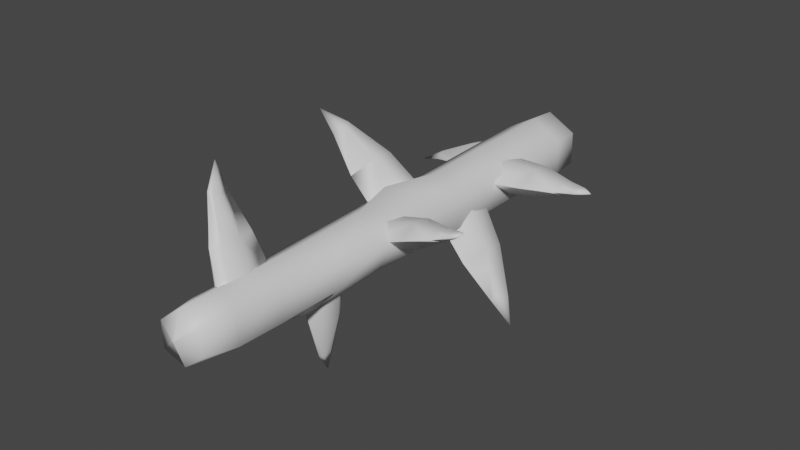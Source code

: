 # Source: fe_branch_03_06.blend  (saved by Blender 3.0.42; exported with 4.5.12 LTS)
import bpy
from mathutils import Matrix  # noqa: F401  (used for matrix-valued properties, if any)

bpy.ops.wm.read_factory_settings(use_empty=True)
scene = bpy.context.scene
scene.name = 'Scene'

# ---- collections
col_collection = bpy.data.collections.new('Collection'); scene.collection.children.link(col_collection)

# ---- materials (node trees are filled in below, after node groups)
mat_material_001 = bpy.data.materials.new('Material.001')
mat_material_001.use_transparent_shadow = False

# ---- material node trees
mat_material_001.use_nodes = True; mat_material_001.node_tree.nodes.clear()
_N = mat_material_001.node_tree.nodes; _L = mat_material_001.node_tree.links
n0 = _N.new('ShaderNodeBsdfPrincipled'); n0.name = 'Principled BSDF'; n0.location = (10, 300)
n0.distribution = 'GGX'
n0.subsurface_method = 'RANDOM_WALK_SKIN'
n0.inputs[3].default_value = 1.45
n0.inputs[27].default_value = (0.0, 0.0, 0.0, 1.0)
n0.inputs[28].default_value = 1.0
n1 = _N.new('ShaderNodeOutputMaterial'); n1.name = 'Material Output'; n1.location = (300, 300)
_L.new(n0.outputs[0], n1.inputs[0])
n1.is_active_output = True

# ---- world
world_world = bpy.data.worlds.new('World'); scene.world = world_world
world_world.use_nodes = True; world_world.node_tree.nodes.clear()
_N = world_world.node_tree.nodes; _L = world_world.node_tree.links
n0 = _N.new('ShaderNodeOutputWorld'); n0.name = 'World Output'; n0.location = (300, 300)
n1 = _N.new('ShaderNodeBackground'); n1.name = 'Background'; n1.location = (10, 300)
n1.inputs[0].default_value = (0.05088, 0.05088, 0.05088, 1.0)
_L.new(n1.outputs[0], n0.inputs[0])
n0.is_active_output = True
world_world.color = (0.05088, 0.05088, 0.05088)
world_world.use_sun_shadow = False
world_world.sun_shadow_jitter_overblur = 0.0

# ---- meshes
me_0x0770df8f_gmdl_003 = bpy.data.meshes.new('0x0770DF8F.gmdl.003')
me_0x0770df8f_gmdl_003.from_pydata([(0.1568, 0.006337, -0.1014), (0.004418, 0.0045, -0.1906), (0.004319, 0.04134, -0.1226), (0.09922, 0.04134, -0.06637), (0.154, 0.006308, 0.07288), (0.09793, 0.04134, 0.04396), (0.001775, 0.005936, 0.1575), (0.001746, 0.04134, 0.098), (-0.1497, 0.002513, 0.06715), (-0.09315, 0.04134, 0.04173), (-0.1499, 0.001607, -0.1083), (-0.0922, 0.04144, -0.06885), (0.004418, 0.0045, -0.1906), (0.004319, 0.04134, -0.1226), (0.1671, -0.1541, -0.1058), (0.00813, -0.1579, -0.2026), (0.1658, -0.1549, 0.07798), (0.004082, -0.1539, 0.1686), (-0.1632, -0.1651, 0.07454), (-0.2065, -0.1394, -0.1152), (0.00813, -0.1579, -0.2026), (0.007526, -0.6853, -0.1922), (0.01126, -0.3663, -0.1976), (0.1627, -0.3885, -0.09783), (0.1652, -0.6882, -0.09729), (0.1776, -0.6841, 0.07542), (0.1726, -0.3929, 0.07648), (0.008203, -0.3771, 0.1636), (0.003297, -0.6851, 0.1583), (-0.1563, -0.3614, 0.07499), (-0.1478, -0.6823, 0.07101), (-0.1635, -0.3592, -0.1146), (-0.1445, -0.6787, -0.1033), (0.01126, -0.3663, -0.1976), (0.007526, -0.6853, -0.1922), (0.008129, -1.595, -0.17), (0.01069, -1.295, -0.1763), (0.157, -1.31, -0.08994), (0.1446, -1.587, -0.08578), (0.221, -1.634, 0.09063), (0.164, -1.314, 0.06948), (-0.03051, -1.349, 0.1848), (0.004346, -1.583, 0.1477), (-0.1412, -1.287, 0.07688), (-0.1307, -1.585, 0.07334), (-0.1303, -1.291, -0.0948), (-0.1237, -1.592, -0.09079), (0.01069, -1.295, -0.1763), (0.008129, -1.595, -0.17), (0.1311, -2.622, -0.03888), (0.02579, -2.63, -0.1243), (0.01682, -2.444, -0.149), (0.1436, -2.443, -0.07194), (0.1214, -2.618, 0.09306), (0.1298, -2.435, 0.08011), (0.01137, -2.624, 0.1364), (0.02157, -2.434, 0.1455), (-0.09416, -2.633, 0.05096), (-0.1076, -2.439, 0.06823), (-0.0882, -2.636, -0.08006), (-0.1135, -2.444, -0.07615), (0.02579, -2.63, -0.1243), (0.01682, -2.444, -0.149), (0.001631, 0.05638, -0.00697), (0.01073, -2.665, 0.005422), (0.01073, -2.665, 0.005422), (0.01073, -2.665, 0.005422), (0.01073, -2.665, 0.005422), (0.01073, -2.665, 0.005422), (0.01464, -2.205, -0.1543), (0.1435, -2.205, -0.07698), (0.1339, -2.205, 0.07359), (0.01829, -2.205, 0.1429), (-0.1139, -2.205, 0.06319), (-0.1157, -2.205, -0.08109), (0.01464, -2.205, -0.1543), (0.1655, -0.9895, -0.09822), (0.1576, -0.9856, 0.07071), (0.005976, -1.008, 0.1481), (-0.137, -1.019, 0.0704), (-0.1355, -1.002, -0.09745), (0.01034, -0.9929, -0.1886), (0.01034, -0.9929, -0.1886), (0.01302, -1.904, -0.2212), (0.1449, -1.86, -0.07293), (0.1445, -1.86, 0.07086), (0.01531, -1.866, 0.1444), (-0.1213, -1.871, 0.07031), (-0.1147, -1.866, -0.08363), (0.01302, -1.904, -0.2212), (-0.1232, -0.1154, -0.03806), (-0.1001, -0.1571, -0.09744), (-0.291, -0.1857, -0.1354), (-0.3045, -0.1488, -0.08701), (-0.3212, -0.1853, -0.03897), (-0.1379, -0.164, 0.02521), (-0.3045, -0.1488, -0.08701), (-0.08959, -0.2802, -0.1172), (-0.1113, -0.4251, -0.05773), (-0.292, -0.4073, -0.09763), (-0.2781, -0.2913, -0.1506), (-0.1395, -0.2815, 0.04458), (-0.3183, -0.291, -0.02135), (-0.292, -0.4073, -0.09763), (-0.5062, -0.2591, -0.1562), (-0.5164, -0.2423, -0.1418), (-0.5207, -0.2591, -0.1259), (-0.487, -0.3546, -0.1379), (-0.4787, -0.3009, -0.1543), (-0.499, -0.3009, -0.1115), (-0.6164, -0.3301, -0.1804), (0.145, -0.4362, 0.02223), (0.1347, -0.4831, 0.08688), (0.3256, -0.5111, 0.1005), (0.3318, -0.4725, 0.04841), (0.3415, -0.5107, -0.003677), (0.152, -0.4828, -0.03874), (0.3318, -0.4725, 0.04841), (0.1275, -0.6059, 0.1097), (0.134, -0.759, 0.04338), (0.3207, -0.7425, 0.06099), (0.3148, -0.6213, 0.1178), (0.1501, -0.6092, -0.06488), (0.3358, -0.6211, -0.02169), (0.3207, -0.7425, 0.06099), (0.501, -0.5662, 0.09015), (0.5094, -0.5442, 0.06877), (0.513, -0.5662, 0.04666), (0.4776, -0.6939, 0.06969), (0.4776, -0.6255, 0.09496), (0.4938, -0.6252, 0.03493), (0.5997, -0.6092, 0.102), (0.6075, -0.5962, 0.09089), (0.6674, -0.6619, 0.1079), (0.6079, -0.6094, 0.07867), (0.5777, -0.6811, 0.08888), (0.5659, -0.6374, 0.09993), (0.5779, -0.6375, 0.06581), (0.4776, -0.6939, 0.06969), (0.08283, -0.7502, -0.07359), (0.1364, -0.792, -0.0279), (0.2698, -0.8199, -0.2316), (0.2247, -0.7778, -0.2668), (0.1815, -0.8195, -0.3052), (0.02067, -0.7905, -0.1168), (0.2247, -0.7778, -0.2668), (0.1527, -0.9266, -0.01245), (0.09952, -1.093, -0.0578), (0.2304, -1.072, -0.2492), (0.2801, -0.9402, -0.2116), (0.00431, -0.9251, -0.1272), (0.1615, -0.9399, -0.3099), (0.2304, -1.072, -0.2492), (0.3888, -0.9035, -0.4468), (0.3782, -0.8844, -0.4637), (0.3633, -0.9036, -0.4752), (0.3608, -1.012, -0.4348), (0.3745, -0.9512, -0.419), (0.3384, -0.9511, -0.4589), (0.464, -0.9845, -0.5511), (0.09197, -1.351, 0.02918), (0.06072, -1.377, 0.0756), (0.2772, -1.403, 0.1403), (0.2925, -1.37, 0.09738), (0.3107, -1.403, 0.05496), (0.09985, -1.373, -0.02601), (0.2925, -1.37, 0.09738), (0.04604, -1.491, 0.08857), (0.077, -1.625, 0.04131), (0.2806, -1.605, 0.1061), (0.2647, -1.499, 0.1532), (0.09991, -1.491, -0.04473), (0.3093, -1.499, 0.03875), (0.2806, -1.605, 0.1061), (0.4293, -1.451, 0.1615), (0.4406, -1.432, 0.1449), (0.4479, -1.451, 0.1268), (0.4132, -1.562, 0.1403), (0.4084, -1.503, 0.1616), (0.4338, -1.503, 0.1136), (0.5115, -1.489, 0.1884), (0.5204, -1.478, 0.1804), (0.5684, -1.535, 0.2049), (0.523, -1.489, 0.1701), (0.4952, -1.551, 0.1736), (0.483, -1.513, 0.1809), (0.4998, -1.513, 0.1541), (0.4132, -1.562, 0.1403), (-0.06411, -1.035, 0.02758), (-0.09334, -1.083, -0.03261), (-0.2762, -1.109, 0.1446), (-0.2401, -1.065, 0.1838), (-0.204, -1.103, 0.2294), (-0.01391, -1.08, 0.07803), (-0.2401, -1.065, 0.1838), (-0.09338, -1.218, -0.04215), (-0.05255, -1.372, 0.0214), (-0.2369, -1.352, 0.181), (-0.2769, -1.227, 0.1276), (0.00578, -1.208, 0.106), (-0.1869, -1.22, 0.2468), (-0.05255, -1.372, 0.0214), (-0.4292, -1.178, 0.3277), (-0.4211, -1.159, 0.3451), (-0.4097, -1.177, 0.3596), (-0.4053, -1.285, 0.3257), (-0.412, -1.226, 0.305), (-0.3854, -1.225, 0.3505), (-0.2369, -1.352, 0.181), (-0.5286, -1.248, 0.421), (0.01183, -1.932, -0.07158), (-0.05254, -1.898, -0.0612), (-0.04393, -1.885, -0.2694), (0.004971, -1.918, -0.2647), (0.05073, -1.882, -0.2763), (0.07054, -1.892, -0.06926), (0.004971, -1.918, -0.2647), (-0.07425, -1.788, -0.07252), (-0.02353, -1.648, -0.1144), (-0.01985, -1.677, -0.3028), (-0.06566, -1.787, -0.2803), (0.07897, -1.781, -0.0825), (0.06114, -1.783, -0.2893), (-0.01985, -1.677, -0.3028), (-0.01985, -1.834, -0.4826), (-0.003704, -1.85, -0.4857), (0.01102, -1.833, -0.4893), (-0.01186, -1.743, -0.4787), (-0.02612, -1.793, -0.4649), (0.01741, -1.792, -0.4743), (-0.02147, -1.777, -0.6007), (-0.02014, -2.403, 0.1241), (0.02941, -2.37, 0.1207), (-0.0381, -2.342, 0.2754), (-0.07164, -2.379, 0.2617), (-0.112, -2.349, 0.2519), (-0.06194, -2.377, 0.08962), (-0.07164, -2.379, 0.2617), (0.03305, -2.251, 0.1241), (-0.02115, -2.116, 0.1175), (-0.07795, -2.14, 0.2605), (-0.03014, -2.244, 0.2739), (-0.08068, -2.26, 0.08551), (-0.1291, -2.252, 0.2422), (-0.07795, -2.14, 0.2605), (-0.1395, -2.28, 0.4675), (-0.1521, -2.297, 0.4685), (-0.1653, -2.282, 0.4643), (-0.148, -2.193, 0.4436), (-0.1298, -2.241, 0.4442), (-0.1662, -2.244, 0.4396), (-0.1856, -2.217, 0.5732)], [], [(1, 2, 0), (0, 2, 3), (4, 0, 5), (0, 3, 5), (6, 4, 7), (4, 5, 7), (6, 7, 8), (8, 7, 9), (8, 9, 10), (10, 9, 11), (12, 10, 13), (10, 11, 13), (14, 15, 0), (15, 1, 0), (16, 14, 4), (14, 0, 4), (16, 4, 17), (17, 4, 6), (8, 18, 6), (18, 17, 6), (18, 8, 19), (19, 8, 10), (10, 12, 19), (20, 19, 12), (21, 22, 24), (22, 23, 24), (28, 25, 27), (25, 26, 27), (30, 28, 29), (28, 27, 29), (31, 32, 29), (30, 29, 32), (33, 34, 31), (32, 31, 34), (36, 37, 35), (35, 37, 38), (41, 42, 40), (39, 40, 42), (44, 42, 43), (42, 41, 43), (43, 45, 44), (44, 45, 46), (45, 47, 46), (46, 47, 48), (51, 52, 50), (49, 50, 52), (52, 54, 49), (53, 49, 54), (55, 53, 56), (53, 54, 56), (57, 55, 58), (55, 56, 58), (58, 60, 57), (59, 57, 60), (60, 62, 59), (61, 59, 62), (2, 63, 3), (3, 63, 5), (5, 63, 7), (7, 63, 9), (9, 63, 11), (11, 63, 13), (64, 50, 49), (64, 49, 53), (65, 53, 55), (66, 55, 57), (67, 57, 59), (68, 59, 61), (69, 70, 51), (52, 51, 70), (70, 71, 52), (54, 52, 71), (58, 56, 73), (56, 72, 73), (60, 58, 74), (58, 73, 74), (62, 60, 75), (60, 74, 75), (23, 22, 14), (22, 15, 14), (16, 26, 14), (23, 14, 26), (26, 16, 27), (16, 17, 27), (27, 17, 29), (17, 18, 29), (20, 33, 19), (31, 19, 33), (24, 25, 76), (76, 25, 77), (78, 77, 28), (77, 25, 28), (79, 78, 30), (78, 28, 30), (79, 30, 80), (30, 32, 80), (80, 32, 81), (32, 34, 81), (76, 37, 82), (36, 82, 37), (77, 40, 76), (37, 76, 40), (40, 77, 41), (77, 78, 41), (45, 43, 80), (43, 79, 80), (47, 45, 81), (45, 80, 81), (84, 83, 38), (83, 35, 38), (85, 84, 39), (84, 38, 39), (39, 42, 85), (85, 42, 86), (44, 87, 42), (86, 42, 87), (44, 46, 87), (87, 46, 88), (83, 84, 69), (69, 84, 70), (71, 70, 85), (70, 84, 85), (85, 86, 71), (71, 86, 72), (72, 86, 73), (86, 87, 73), (88, 74, 87), (73, 87, 74), (89, 75, 88), (74, 88, 75), (29, 18, 31), (18, 19, 31), (24, 23, 25), (23, 26, 25), (41, 78, 43), (78, 79, 43), (88, 46, 89), (46, 48, 89), (38, 37, 39), (37, 40, 39), (21, 24, 82), (82, 24, 76), (71, 72, 54), (56, 54, 72), (90, 91, 93), (91, 92, 93), (90, 96, 95), (94, 95, 96), (97, 98, 100), (98, 99, 100), (91, 97, 92), (92, 97, 100), (95, 94, 101), (101, 94, 102), (98, 101, 103), (103, 101, 102), (93, 92, 105), (92, 104, 105), (94, 96, 106), (105, 106, 96), (99, 107, 100), (107, 108, 100), (92, 100, 104), (108, 104, 100), (94, 106, 102), (106, 109, 102), (102, 109, 103), (109, 107, 103), (104, 110, 105), (110, 106, 105), (107, 110, 108), (110, 104, 108), (106, 110, 109), (110, 107, 109), (111, 112, 114), (112, 113, 114), (111, 117, 116), (115, 116, 117), (118, 119, 121), (119, 120, 121), (112, 118, 113), (113, 118, 121), (116, 115, 122), (122, 115, 123), (119, 122, 124), (124, 122, 123), (114, 113, 126), (113, 125, 126), (114, 126, 115), (126, 127, 115), (120, 128, 121), (128, 129, 121), (113, 121, 125), (129, 125, 121), (115, 127, 123), (127, 130, 123), (123, 130, 124), (130, 128, 124), (126, 125, 132), (125, 131, 132), (131, 133, 132), (133, 134, 132), (127, 126, 134), (134, 126, 132), (128, 135, 129), (129, 135, 136), (135, 133, 136), (133, 131, 136), (125, 129, 131), (131, 129, 136), (127, 134, 130), (130, 134, 137), (134, 133, 137), (133, 135, 137), (130, 137, 138), (135, 138, 137), (139, 140, 142), (140, 141, 142), (143, 144, 145), (144, 139, 145), (146, 147, 149), (147, 148, 149), (140, 146, 141), (141, 146, 149), (144, 143, 150), (150, 143, 151), (147, 150, 152), (152, 150, 151), (142, 141, 154), (141, 153, 154), (142, 154, 143), (154, 155, 143), (148, 156, 149), (156, 157, 149), (141, 149, 153), (157, 153, 149), (143, 155, 151), (155, 158, 151), (151, 158, 152), (158, 156, 152), (153, 159, 154), (159, 155, 154), (156, 159, 157), (159, 153, 157), (155, 159, 158), (159, 156, 158), (162, 163, 161), (160, 161, 163), (164, 165, 166), (165, 160, 166), (167, 168, 170), (168, 169, 170), (161, 167, 162), (162, 167, 170), (165, 164, 171), (171, 164, 172), (168, 171, 173), (173, 171, 172), (163, 162, 175), (162, 174, 175), (163, 175, 164), (175, 176, 164), (169, 177, 170), (177, 178, 170), (162, 170, 174), (178, 174, 170), (164, 176, 172), (176, 179, 172), (172, 179, 173), (179, 177, 173), (175, 174, 181), (174, 180, 181), (180, 182, 181), (182, 183, 181), (176, 175, 183), (183, 175, 181), (177, 184, 178), (178, 184, 185), (184, 182, 185), (182, 180, 185), (174, 178, 180), (180, 178, 185), (176, 183, 179), (179, 183, 186), (183, 182, 186), (182, 184, 186), (179, 186, 187), (184, 187, 186), (189, 190, 188), (188, 190, 191), (192, 193, 194), (193, 188, 194), (195, 196, 198), (196, 197, 198), (195, 198, 189), (190, 189, 198), (193, 192, 199), (199, 192, 200), (199, 200, 201), (197, 201, 200), (191, 190, 203), (190, 202, 203), (191, 203, 192), (203, 204, 192), (197, 205, 198), (205, 206, 198), (190, 198, 202), (206, 202, 198), (192, 204, 200), (204, 207, 200), (200, 207, 208), (207, 205, 208), (202, 209, 203), (209, 204, 203), (205, 209, 206), (209, 202, 206), (204, 209, 207), (209, 205, 207), (212, 213, 211), (210, 211, 213), (214, 215, 216), (215, 210, 216), (217, 218, 220), (218, 219, 220), (211, 217, 212), (212, 217, 220), (221, 215, 222), (215, 214, 222), (218, 221, 223), (223, 221, 222), (213, 212, 225), (212, 224, 225), (214, 216, 226), (225, 226, 216), (219, 227, 220), (227, 228, 220), (212, 220, 224), (228, 224, 220), (214, 226, 222), (226, 229, 222), (222, 229, 223), (229, 227, 223), (224, 230, 225), (230, 226, 225), (227, 230, 228), (230, 224, 228), (226, 230, 229), (230, 227, 229), (233, 234, 232), (231, 232, 234), (235, 236, 237), (236, 231, 237), (238, 239, 241), (239, 240, 241), (232, 238, 233), (233, 238, 241), (236, 235, 242), (242, 235, 243), (239, 242, 244), (244, 242, 243), (234, 233, 246), (233, 245, 246), (235, 234, 247), (246, 247, 234), (240, 248, 241), (248, 249, 241), (233, 241, 245), (249, 245, 241), (235, 247, 243), (247, 250, 243), (243, 250, 244), (250, 248, 244), (245, 251, 246), (251, 247, 246), (248, 251, 249), (251, 245, 249), (247, 251, 250), (251, 248, 250)])
me_0x0770df8f_gmdl_003.polygons.foreach_set('use_smooth', [True] * 378)
_uv = me_0x0770df8f_gmdl_003.uv_layers.new(name='UVMap')
_uv.uv.foreach_set('vector', [0.5333, 0.9268, 0.5321, 0.9621, 0.4477, 0.9275, 0.4477, 0.9275, 0.5321, 0.9621, 0.448, 0.9621, 0.3639, 0.9275, 0.4477, 0.9275, 0.3642, 0.9621, 0.4477, 0.9275, 0.448, 0.9621, 0.3642, 0.9621, 0.279, 0.9273, 0.3639, 0.9275, 0.2792, 0.9621, 0.3639, 0.9275, 0.3642, 0.9621, 0.2792, 0.9621, 0.279, 0.9273, 0.2792, 0.9621, 0.1918, 0.9261, 0.1918, 0.9261, 0.2792, 0.9621, 0.1927, 0.9621, 0.1918, 0.9261, 0.1927, 0.9621, 0.1063, 0.9257, 0.1063, 0.9257, 0.1927, 0.9621, 0.1057, 0.9621, 0.04327, 0.9264, 0.1063, 0.9257, 0.04126, 0.9618, 0.1063, 0.9257, 0.1057, 0.9621, 0.04126, 0.9618, 0.4469, 0.8733, 0.5318, 0.8721, 0.4477, 0.9275, 0.5318, 0.8721, 0.5333, 0.9268, 0.4477, 0.9275, 0.3641, 0.8731, 0.4469, 0.8733, 0.3639, 0.9275, 0.4469, 0.8733, 0.4477, 0.9275, 0.3639, 0.9275, 0.3641, 0.8731, 0.3639, 0.9275, 0.28, 0.8734, 0.28, 0.8734, 0.3639, 0.9275, 0.279, 0.9273, 0.1918, 0.9261, 0.1928, 0.8696, 0.279, 0.9273, 0.1928, 0.8696, 0.28, 0.8734, 0.279, 0.9273, 0.1928, 0.8696, 0.1918, 0.9261, 0.1071, 0.8692, 0.1071, 0.8692, 0.1918, 0.9261, 0.1063, 0.9257, 0.1063, 0.9257, 0.04327, 0.9264, 0.1071, 0.8692, 0.04102, 0.8708, 0.1071, 0.8692, 0.04327, 0.9264, 0.5323, 0.6949, 0.5303, 0.802, 0.4444, 0.6939, 0.5303, 0.802, 0.445, 0.7946, 0.4444, 0.6939, 0.2798, 0.695, 0.3673, 0.6953, 0.282, 0.7984, 0.3673, 0.6953, 0.3661, 0.7931, 0.282, 0.7984, 0.1941, 0.6959, 0.2798, 0.695, 0.1944, 0.8037, 0.2798, 0.695, 0.282, 0.7984, 0.1944, 0.8037, 0.1068, 0.8044, 0.1072, 0.6971, 0.1944, 0.8037, 0.1941, 0.6959, 0.1944, 0.8037, 0.1072, 0.6971, 0.03863, 0.8035, 0.04202, 0.6961, 0.1068, 0.8044, 0.1072, 0.6971, 0.1068, 0.8044, 0.04202, 0.6961, 0.5306, 0.4902, 0.443, 0.485, 0.5311, 0.3895, 0.5311, 0.3895, 0.443, 0.485, 0.4446, 0.392, 0.2832, 0.4892, 0.2806, 0.3935, 0.3667, 0.4837, 0.3655, 0.3944, 0.3667, 0.4837, 0.2806, 0.3935, 0.1992, 0.3926, 0.2806, 0.3935, 0.1976, 0.493, 0.2806, 0.3935, 0.2832, 0.4892, 0.1976, 0.493, 0.1976, 0.493, 0.1075, 0.4914, 0.1992, 0.3926, 0.1992, 0.3926, 0.1075, 0.4914, 0.1075, 0.3905, 0.1075, 0.4914, 0.04144, 0.4909, 0.1075, 0.3905, 0.1075, 0.3905, 0.04144, 0.4909, 0.0411, 0.3895, 0.5259, 0.1043, 0.4373, 0.1046, 0.5247, 0.03242, 0.4358, 0.04653, 0.5247, 0.03242, 0.4373, 0.1046, 0.4373, 0.1046, 0.3544, 0.1073, 0.4358, 0.04653, 0.3574, 0.05789, 0.4358, 0.04653, 0.3544, 0.1073, 0.2855, 0.05433, 0.3574, 0.05789, 0.2883, 0.1074, 0.3574, 0.05789, 0.3544, 0.1073, 0.2883, 0.1074, 0.2062, 0.03982, 0.2855, 0.05433, 0.2051, 0.1059, 0.2855, 0.05433, 0.2883, 0.1074, 0.2051, 0.1059, 0.2051, 0.1059, 0.1115, 0.1043, 0.2062, 0.03982, 0.1125, 0.02866, 0.2062, 0.03982, 0.1115, 0.1043, 0.1115, 0.1043, 0.03749, 0.1044, 0.1125, 0.02866, 0.03671, 0.02977, 0.1125, 0.02866, 0.03749, 0.1044, 0.5321, 0.9621, 0.2987, 0.9857, 0.448, 0.9621, 0.448, 0.9621, 0.2987, 0.9857, 0.3642, 0.9621, 0.3642, 0.9621, 0.2987, 0.9857, 0.2792, 0.9621, 0.2792, 0.9621, 0.2987, 0.9857, 0.1927, 0.9621, 0.1927, 0.9621, 0.2987, 0.9857, 0.1057, 0.9621, 0.1057, 0.9621, 0.2987, 0.9857, 0.04126, 0.9618, 0.455, 0.01395, 0.5247, 0.03242, 0.4358, 0.04653, 0.455, 0.01395, 0.4358, 0.04653, 0.3574, 0.05789, 0.3559, 0.02541, 0.3574, 0.05789, 0.2855, 0.05433, 0.2868, 0.02245, 0.2855, 0.05433, 0.2062, 0.03982, 0.2114, 0.01171, 0.2062, 0.03982, 0.1125, 0.02866, 0.08619, 0.003513, 0.1125, 0.02866, 0.03671, 0.02977, 0.5273, 0.1844, 0.4398, 0.1844, 0.5259, 0.1043, 0.4373, 0.1046, 0.5259, 0.1043, 0.4398, 0.1844, 0.4398, 0.1844, 0.3584, 0.1845, 0.4373, 0.1046, 0.3544, 0.1073, 0.4373, 0.1046, 0.3584, 0.1845, 0.2051, 0.1059, 0.2883, 0.1074, 0.2007, 0.1844, 0.2883, 0.1074, 0.2862, 0.1845, 0.2007, 0.1844, 0.1115, 0.1043, 0.2051, 0.1059, 0.1096, 0.1844, 0.2051, 0.1059, 0.2007, 0.1844, 0.1096, 0.1844, 0.03749, 0.1044, 0.1115, 0.1043, 0.03812, 0.1844, 0.1115, 0.1043, 0.1096, 0.1844, 0.03812, 0.1844, 0.445, 0.7946, 0.5303, 0.802, 0.4469, 0.8733, 0.5303, 0.802, 0.5318, 0.8721, 0.4469, 0.8733, 0.3641, 0.8731, 0.3661, 0.7931, 0.4469, 0.8733, 0.445, 0.7946, 0.4469, 0.8733, 0.3661, 0.7931, 0.3661, 0.7931, 0.3641, 0.8731, 0.282, 0.7984, 0.3641, 0.8731, 0.28, 0.8734, 0.282, 0.7984, 0.282, 0.7984, 0.28, 0.8734, 0.1944, 0.8037, 0.28, 0.8734, 0.1928, 0.8696, 0.1944, 0.8037, 0.04102, 0.8708, 0.03863, 0.8035, 0.1071, 0.8692, 0.1068, 0.8044, 0.1071, 0.8692, 0.03863, 0.8035, 0.4444, 0.6939, 0.3673, 0.6953, 0.4441, 0.5927, 0.4441, 0.5927, 0.3673, 0.6953, 0.3651, 0.5941, 0.281, 0.5865, 0.3651, 0.5941, 0.2798, 0.695, 0.3651, 0.5941, 0.3673, 0.6953, 0.2798, 0.695, 0.1964, 0.583, 0.281, 0.5865, 0.1941, 0.6959, 0.281, 0.5865, 0.2798, 0.695, 0.1941, 0.6959, 0.1964, 0.583, 0.1941, 0.6959, 0.1078, 0.5886, 0.1941, 0.6959, 0.1072, 0.6971, 0.1078, 0.5886, 0.1078, 0.5886, 0.1072, 0.6971, 0.04048, 0.5916, 0.1072, 0.6971, 0.04202, 0.6961, 0.04048, 0.5916, 0.4441, 0.5927, 0.443, 0.485, 0.5312, 0.5916, 0.5306, 0.4902, 0.5312, 0.5916, 0.443, 0.485, 0.3651, 0.5941, 0.3667, 0.4837, 0.4441, 0.5927, 0.443, 0.485, 0.4441, 0.5927, 0.3667, 0.4837, 0.3667, 0.4837, 0.3651, 0.5941, 0.2832, 0.4892, 0.3651, 0.5941, 0.281, 0.5865, 0.2832, 0.4892, 0.1075, 0.4914, 0.1976, 0.493, 0.1078, 0.5886, 0.1976, 0.493, 0.1964, 0.583, 0.1078, 0.5886, 0.04144, 0.4909, 0.1075, 0.4914, 0.04048, 0.5916, 0.1075, 0.4914, 0.1078, 0.5886, 0.04048, 0.5916, 0.4377, 0.3003, 0.5291, 0.2998, 0.4446, 0.392, 0.5291, 0.2998, 0.5311, 0.3895, 0.4446, 0.392, 0.362, 0.3002, 0.4377, 0.3003, 0.3655, 0.3944, 0.4377, 0.3003, 0.4446, 0.392, 0.3655, 0.3944, 0.3655, 0.3944, 0.2806, 0.3935, 0.362, 0.3002, 0.362, 0.3002, 0.2806, 0.3935, 0.2857, 0.2985, 0.1992, 0.3926, 0.2006, 0.2967, 0.2806, 0.3935, 0.2857, 0.2985, 0.2806, 0.3935, 0.2006, 0.2967, 0.1992, 0.3926, 0.1075, 0.3905, 0.2006, 0.2967, 0.2006, 0.2967, 0.1075, 0.3905, 0.1082, 0.2983, 0.5291, 0.2998, 0.4377, 0.3003, 0.5273, 0.1844, 0.5273, 0.1844, 0.4377, 0.3003, 0.4398, 0.1844, 0.3584, 0.1845, 0.4398, 0.1844, 0.362, 0.3002, 0.4398, 0.1844, 0.4377, 0.3003, 0.362, 0.3002, 0.362, 0.3002, 0.2857, 0.2985, 0.3584, 0.1845, 0.3584, 0.1845, 0.2857, 0.2985, 0.2862, 0.1845, 0.2862, 0.1845, 0.2857, 0.2985, 0.2007, 0.1844, 0.2857, 0.2985, 0.2006, 0.2967, 0.2007, 0.1844, 0.1082, 0.2983, 0.1096, 0.1844, 0.2006, 0.2967, 0.2007, 0.1844, 0.2006, 0.2967, 0.1096, 0.1844, 0.04287, 0.2993, 0.03812, 0.1844, 0.1082, 0.2983, 0.1096, 0.1844, 0.1082, 0.2983, 0.03812, 0.1844, 0.1944, 0.8037, 0.1928, 0.8696, 0.1068, 0.8044, 0.1928, 0.8696, 0.1071, 0.8692, 0.1068, 0.8044, 0.4444, 0.6939, 0.445, 0.7946, 0.3673, 0.6953, 0.445, 0.7946, 0.3661, 0.7931, 0.3673, 0.6953, 0.2832, 0.4892, 0.281, 0.5865, 0.1976, 0.493, 0.281, 0.5865, 0.1964, 0.583, 0.1976, 0.493, 0.1082, 0.2983, 0.1075, 0.3905, 0.04287, 0.2993, 0.1075, 0.3905, 0.0411, 0.3895, 0.04287, 0.2993, 0.4446, 0.392, 0.443, 0.485, 0.3655, 0.3944, 0.443, 0.485, 0.3667, 0.4837, 0.3655, 0.3944, 0.5323, 0.6949, 0.4444, 0.6939, 0.5312, 0.5916, 0.5312, 0.5916, 0.4444, 0.6939, 0.4441, 0.5927, 0.3584, 0.1845, 0.2862, 0.1845, 0.3544, 0.1073, 0.2883, 0.1074, 0.3544, 0.1073, 0.2862, 0.1845, 0.6046, 0.09503, 0.6051, 0.1211, 0.659, 0.1107, 0.6051, 0.1211, 0.6614, 0.1337, 0.659, 0.1107, 0.6046, 0.09503, 0.659, 0.1107, 0.6054, 0.1254, 0.6615, 0.1334, 0.6054, 0.1254, 0.659, 0.1107, 0.6097, 0.1977, 0.618, 0.2877, 0.6638, 0.1995, 0.618, 0.2877, 0.6687, 0.2716, 0.6638, 0.1995, 0.6051, 0.1211, 0.6097, 0.1977, 0.6614, 0.1337, 0.6614, 0.1337, 0.6097, 0.1977, 0.6638, 0.1995, 0.6054, 0.1254, 0.6615, 0.1334, 0.6097, 0.1985, 0.6097, 0.1985, 0.6615, 0.1334, 0.6639, 0.1993, 0.618, 0.2877, 0.6097, 0.1985, 0.6687, 0.2716, 0.6687, 0.2716, 0.6097, 0.1985, 0.6639, 0.1993, 0.659, 0.1107, 0.6614, 0.1337, 0.7417, 0.1626, 0.6614, 0.1337, 0.7406, 0.1732, 0.7417, 0.1626, 0.6615, 0.1334, 0.659, 0.1107, 0.7424, 0.1731, 0.7417, 0.1626, 0.7424, 0.1731, 0.659, 0.1107, 0.6687, 0.2716, 0.7369, 0.2332, 0.6638, 0.1995, 0.7369, 0.2332, 0.7331, 0.1999, 0.6638, 0.1995, 0.6614, 0.1337, 0.6638, 0.1995, 0.7406, 0.1732, 0.7331, 0.1999, 0.7406, 0.1732, 0.6638, 0.1995, 0.6615, 0.1334, 0.7424, 0.1731, 0.6639, 0.1993, 0.7424, 0.1731, 0.7355, 0.1997, 0.6639, 0.1993, 0.6639, 0.1993, 0.7355, 0.1997, 0.6687, 0.2716, 0.7355, 0.1997, 0.7369, 0.2332, 0.6687, 0.2716, 0.7406, 0.1732, 0.7842, 0.2141, 0.7417, 0.1626, 0.7842, 0.2141, 0.7424, 0.1731, 0.7417, 0.1626, 0.7369, 0.2332, 0.7842, 0.2141, 0.7331, 0.1999, 0.7842, 0.2141, 0.7406, 0.1732, 0.7331, 0.1999, 0.7424, 0.1731, 0.7842, 0.2141, 0.7355, 0.1997, 0.7842, 0.2141, 0.7369, 0.2332, 0.7355, 0.1997, 0.6185, 0.7486, 0.6173, 0.7239, 0.6761, 0.7285, 0.6173, 0.7239, 0.6759, 0.7082, 0.6761, 0.7285, 0.6185, 0.7486, 0.6761, 0.7285, 0.6172, 0.7239, 0.6764, 0.7082, 0.6172, 0.7239, 0.6761, 0.7285, 0.614, 0.6592, 0.6107, 0.5784, 0.6712, 0.6501, 0.6107, 0.5784, 0.6687, 0.5861, 0.6712, 0.6501, 0.6173, 0.7239, 0.614, 0.6592, 0.6759, 0.7082, 0.6759, 0.7082, 0.614, 0.6592, 0.6712, 0.6501, 0.6172, 0.7239, 0.6764, 0.7082, 0.6133, 0.6572, 0.6133, 0.6572, 0.6764, 0.7082, 0.6718, 0.65, 0.6107, 0.5784, 0.6133, 0.6572, 0.6687, 0.5861, 0.6687, 0.5861, 0.6133, 0.6572, 0.6718, 0.65, 0.6761, 0.7285, 0.6759, 0.7082, 0.7392, 0.6888, 0.6759, 0.7082, 0.7369, 0.6772, 0.7392, 0.6888, 0.6761, 0.7285, 0.7392, 0.6888, 0.6764, 0.7082, 0.7392, 0.6888, 0.739, 0.6771, 0.6764, 0.7082, 0.6687, 0.5861, 0.7256, 0.6101, 0.6712, 0.6501, 0.7256, 0.6101, 0.7279, 0.6462, 0.6712, 0.6501, 0.6759, 0.7082, 0.6712, 0.6501, 0.7369, 0.6772, 0.7279, 0.6462, 0.7369, 0.6772, 0.6712, 0.6501, 0.6764, 0.7082, 0.739, 0.6771, 0.6718, 0.65, 0.739, 0.6771, 0.7307, 0.6462, 0.6718, 0.65, 0.6718, 0.65, 0.7307, 0.6462, 0.6687, 0.5861, 0.7307, 0.6462, 0.7256, 0.6101, 0.6687, 0.5861, 0.7392, 0.6888, 0.7369, 0.6772, 0.7744, 0.6603, 0.7369, 0.6772, 0.772, 0.6535, 0.7744, 0.6603, 0.772, 0.6535, 0.7955, 0.625, 0.7744, 0.6603, 0.7955, 0.625, 0.7737, 0.6533, 0.7744, 0.6603, 0.739, 0.6771, 0.7392, 0.6888, 0.7737, 0.6533, 0.7737, 0.6533, 0.7392, 0.6888, 0.7744, 0.6603, 0.7256, 0.6101, 0.7624, 0.6158, 0.7279, 0.6462, 0.7279, 0.6462, 0.7624, 0.6158, 0.7594, 0.639, 0.7624, 0.6158, 0.7955, 0.625, 0.7594, 0.639, 0.7955, 0.625, 0.772, 0.6535, 0.7594, 0.639, 0.7369, 0.6772, 0.7279, 0.6462, 0.772, 0.6535, 0.772, 0.6535, 0.7279, 0.6462, 0.7594, 0.639, 0.739, 0.6771, 0.7737, 0.6533, 0.7307, 0.6462, 0.7307, 0.6462, 0.7737, 0.6533, 0.762, 0.6388, 0.7737, 0.6533, 0.7955, 0.625, 0.762, 0.6388, 0.7955, 0.625, 0.7624, 0.6158, 0.762, 0.6388, 0.7307, 0.6462, 0.762, 0.6388, 0.7256, 0.6101, 0.7624, 0.6158, 0.7256, 0.6101, 0.762, 0.6388, 0.6142, 0.536, 0.6128, 0.5133, 0.6757, 0.5202, 0.6128, 0.5133, 0.6755, 0.4973, 0.6757, 0.5202, 0.6775, 0.4973, 0.6134, 0.5138, 0.6757, 0.5202, 0.6134, 0.5138, 0.6142, 0.536, 0.6757, 0.5202, 0.6124, 0.4397, 0.6145, 0.3486, 0.6726, 0.4315, 0.6145, 0.3486, 0.6731, 0.3591, 0.6726, 0.4315, 0.6128, 0.5133, 0.6124, 0.4397, 0.6755, 0.4973, 0.6755, 0.4973, 0.6124, 0.4397, 0.6726, 0.4315, 0.6134, 0.5138, 0.6775, 0.4973, 0.6134, 0.4401, 0.6134, 0.4401, 0.6775, 0.4973, 0.6751, 0.4314, 0.6145, 0.3486, 0.6134, 0.4401, 0.6731, 0.3591, 0.6731, 0.3591, 0.6134, 0.4401, 0.6751, 0.4314, 0.6757, 0.5202, 0.6755, 0.4973, 0.761, 0.4625, 0.6755, 0.4973, 0.7586, 0.4521, 0.761, 0.4625, 0.6757, 0.5202, 0.761, 0.4625, 0.6775, 0.4973, 0.761, 0.4625, 0.7611, 0.452, 0.6775, 0.4973, 0.6731, 0.3591, 0.75, 0.3924, 0.6726, 0.4315, 0.75, 0.3924, 0.7483, 0.426, 0.6726, 0.4315, 0.6755, 0.4973, 0.6726, 0.4315, 0.7586, 0.4521, 0.7483, 0.426, 0.7586, 0.4521, 0.6726, 0.4315, 0.6775, 0.4973, 0.7611, 0.452, 0.6751, 0.4314, 0.7611, 0.452, 0.7518, 0.4259, 0.6751, 0.4314, 0.6751, 0.4314, 0.7518, 0.4259, 0.6731, 0.3591, 0.7518, 0.4259, 0.75, 0.3924, 0.6731, 0.3591, 0.7586, 0.4521, 0.8026, 0.4081, 0.761, 0.4625, 0.8026, 0.4081, 0.7611, 0.452, 0.761, 0.4625, 0.75, 0.3924, 0.8026, 0.4081, 0.7483, 0.426, 0.8026, 0.4081, 0.7586, 0.4521, 0.7483, 0.426, 0.7611, 0.452, 0.8026, 0.4081, 0.7518, 0.4259, 0.8026, 0.4081, 0.75, 0.3924, 0.7518, 0.4259, 0.8921, 0.7002, 0.8909, 0.6755, 0.9567, 0.6778, 0.9495, 0.6587, 0.9567, 0.6778, 0.8909, 0.6755, 0.8881, 0.7004, 0.9522, 0.6756, 0.8909, 0.6755, 0.9522, 0.6756, 0.9495, 0.6587, 0.8909, 0.6755, 0.9605, 0.7622, 0.9526, 0.8622, 0.8952, 0.7714, 0.9526, 0.8622, 0.8934, 0.8499, 0.8952, 0.7714, 0.9567, 0.6778, 0.9605, 0.7622, 0.8921, 0.7002, 0.8921, 0.7002, 0.9605, 0.7622, 0.8952, 0.7714, 0.9522, 0.6756, 0.8881, 0.7004, 0.9536, 0.7633, 0.9536, 0.7633, 0.8881, 0.7004, 0.8899, 0.7719, 0.9526, 0.8622, 0.9536, 0.7633, 0.8934, 0.8499, 0.8934, 0.8499, 0.9536, 0.7633, 0.8899, 0.7719, 0.8909, 0.6755, 0.8921, 0.7002, 0.8264, 0.7221, 0.8921, 0.7002, 0.8289, 0.7362, 0.8264, 0.7221, 0.8909, 0.6755, 0.8264, 0.7221, 0.8881, 0.7004, 0.8264, 0.7221, 0.8253, 0.7364, 0.8881, 0.7004, 0.8934, 0.8499, 0.8371, 0.8188, 0.8952, 0.7714, 0.8371, 0.8188, 0.837, 0.7744, 0.8952, 0.7714, 0.8921, 0.7002, 0.8952, 0.7714, 0.8289, 0.7362, 0.837, 0.7744, 0.8289, 0.7362, 0.8952, 0.7714, 0.8881, 0.7004, 0.8253, 0.7364, 0.8899, 0.7719, 0.8253, 0.7364, 0.8321, 0.7746, 0.8899, 0.7719, 0.8899, 0.7719, 0.8321, 0.7746, 0.8934, 0.8499, 0.8321, 0.7746, 0.8371, 0.8188, 0.8934, 0.8499, 0.8264, 0.7221, 0.8289, 0.7362, 0.7905, 0.7558, 0.8289, 0.7362, 0.793, 0.7641, 0.7905, 0.7558, 0.793, 0.7641, 0.7683, 0.7983, 0.7905, 0.7558, 0.7683, 0.7983, 0.7905, 0.7643, 0.7905, 0.7558, 0.8253, 0.7364, 0.8264, 0.7221, 0.7905, 0.7643, 0.7905, 0.7643, 0.8264, 0.7221, 0.7905, 0.7558, 0.8371, 0.8188, 0.8008, 0.8106, 0.837, 0.7744, 0.837, 0.7744, 0.8008, 0.8106, 0.8051, 0.7822, 0.8008, 0.8106, 0.7683, 0.7983, 0.8051, 0.7822, 0.7683, 0.7983, 0.793, 0.7641, 0.8051, 0.7822, 0.8289, 0.7362, 0.837, 0.7744, 0.793, 0.7641, 0.793, 0.7641, 0.837, 0.7744, 0.8051, 0.7822, 0.8253, 0.7364, 0.7905, 0.7643, 0.8321, 0.7746, 0.8321, 0.7746, 0.7905, 0.7643, 0.8013, 0.7825, 0.7905, 0.7643, 0.7683, 0.7983, 0.8013, 0.7825, 0.7683, 0.7983, 0.8008, 0.8106, 0.8013, 0.7825, 0.8321, 0.7746, 0.8013, 0.7825, 0.8371, 0.8188, 0.8008, 0.8106, 0.8371, 0.8188, 0.8013, 0.7825, 0.9414, 0.6117, 0.8857, 0.598, 0.9387, 0.6389, 0.9387, 0.6389, 0.8857, 0.598, 0.8883, 0.6225, 0.8895, 0.6009, 0.9427, 0.6134, 0.8883, 0.6225, 0.9427, 0.6134, 0.9387, 0.6389, 0.8883, 0.6225, 0.9426, 0.5358, 0.9416, 0.4481, 0.888, 0.5313, 0.9416, 0.4481, 0.8887, 0.4601, 0.888, 0.5313, 0.9426, 0.5358, 0.888, 0.5313, 0.9414, 0.6117, 0.8857, 0.598, 0.9414, 0.6117, 0.888, 0.5313, 0.9427, 0.6134, 0.8895, 0.6009, 0.9425, 0.5409, 0.9425, 0.5409, 0.8895, 0.6009, 0.8905, 0.5348, 0.9425, 0.5409, 0.8905, 0.5348, 0.9416, 0.4481, 0.8887, 0.4601, 0.9416, 0.4481, 0.8905, 0.5348, 0.8883, 0.6225, 0.8857, 0.598, 0.8149, 0.5702, 0.8857, 0.598, 0.8157, 0.5595, 0.8149, 0.5702, 0.8883, 0.6225, 0.8149, 0.5702, 0.8895, 0.6009, 0.8149, 0.5702, 0.8153, 0.5596, 0.8895, 0.6009, 0.8887, 0.4601, 0.8218, 0.4989, 0.888, 0.5313, 0.8218, 0.4989, 0.8238, 0.5323, 0.888, 0.5313, 0.8857, 0.598, 0.888, 0.5313, 0.8157, 0.5595, 0.8238, 0.5323, 0.8157, 0.5595, 0.888, 0.5313, 0.8895, 0.6009, 0.8153, 0.5596, 0.8905, 0.5348, 0.8153, 0.5596, 0.8228, 0.5326, 0.8905, 0.5348, 0.8905, 0.5348, 0.8228, 0.5326, 0.8887, 0.4601, 0.8228, 0.5326, 0.8218, 0.4989, 0.8887, 0.4601, 0.8157, 0.5595, 0.7746, 0.5202, 0.8149, 0.5702, 0.7746, 0.5202, 0.8153, 0.5596, 0.8149, 0.5702, 0.8218, 0.4989, 0.7746, 0.5202, 0.8238, 0.5323, 0.7746, 0.5202, 0.8157, 0.5595, 0.8238, 0.5323, 0.8153, 0.5596, 0.7746, 0.5202, 0.8228, 0.5326, 0.7746, 0.5202, 0.8218, 0.4989, 0.8228, 0.5326, 0.8929, 0.3828, 0.8976, 0.4017, 0.9564, 0.3911, 0.9558, 0.4104, 0.9564, 0.3911, 0.8976, 0.4017, 0.8953, 0.3785, 0.9599, 0.3842, 0.8976, 0.4017, 0.9599, 0.3842, 0.9558, 0.4104, 0.8976, 0.4017, 0.9504, 0.3236, 0.9359, 0.2354, 0.8871, 0.3225, 0.9359, 0.2354, 0.8802, 0.2532, 0.8871, 0.3225, 0.9564, 0.3911, 0.9504, 0.3236, 0.8929, 0.3828, 0.8929, 0.3828, 0.9504, 0.3236, 0.8871, 0.3225, 0.9547, 0.3153, 0.9599, 0.3842, 0.8904, 0.3166, 0.9599, 0.3842, 0.8953, 0.3785, 0.8904, 0.3166, 0.9359, 0.2354, 0.9547, 0.3153, 0.8802, 0.2532, 0.8802, 0.2532, 0.9547, 0.3153, 0.8904, 0.3166, 0.8976, 0.4017, 0.8929, 0.3828, 0.808, 0.3596, 0.8929, 0.3828, 0.8084, 0.3504, 0.808, 0.3596, 0.8953, 0.3785, 0.8976, 0.4017, 0.8073, 0.3492, 0.808, 0.3596, 0.8073, 0.3492, 0.8976, 0.4017, 0.8802, 0.2532, 0.8101, 0.2936, 0.8871, 0.3225, 0.8101, 0.2936, 0.815, 0.3252, 0.8871, 0.3225, 0.8929, 0.3828, 0.8871, 0.3225, 0.8084, 0.3504, 0.815, 0.3252, 0.8084, 0.3504, 0.8871, 0.3225, 0.8953, 0.3785, 0.8073, 0.3492, 0.8904, 0.3166, 0.8073, 0.3492, 0.8136, 0.3235, 0.8904, 0.3166, 0.8904, 0.3166, 0.8136, 0.3235, 0.8802, 0.2532, 0.8136, 0.3235, 0.8101, 0.2936, 0.8802, 0.2532, 0.8084, 0.3504, 0.7606, 0.3154, 0.808, 0.3596, 0.7606, 0.3154, 0.8073, 0.3492, 0.808, 0.3596, 0.8101, 0.2936, 0.7606, 0.3154, 0.815, 0.3252, 0.7606, 0.3154, 0.8084, 0.3504, 0.815, 0.3252, 0.8073, 0.3492, 0.7606, 0.3154, 0.8136, 0.3235, 0.7606, 0.3154, 0.8101, 0.2936, 0.8136, 0.3235, 0.6691, 0.9386, 0.6702, 0.963, 0.6074, 0.9602, 0.6166, 0.981, 0.6074, 0.9602, 0.6702, 0.963, 0.6724, 0.94, 0.6108, 0.9609, 0.6702, 0.963, 0.6108, 0.9609, 0.6166, 0.981, 0.6702, 0.963, 0.6059, 0.8778, 0.6094, 0.7813, 0.6656, 0.8703, 0.6094, 0.7813, 0.6664, 0.7961, 0.6656, 0.8703, 0.6074, 0.9602, 0.6059, 0.8778, 0.6691, 0.9386, 0.6691, 0.9386, 0.6059, 0.8778, 0.6656, 0.8703, 0.6108, 0.9609, 0.6724, 0.94, 0.6101, 0.8786, 0.6101, 0.8786, 0.6724, 0.94, 0.67, 0.872, 0.6094, 0.7813, 0.6101, 0.8786, 0.6664, 0.7961, 0.6664, 0.7961, 0.6101, 0.8786, 0.67, 0.872, 0.6702, 0.963, 0.6691, 0.9386, 0.7503, 0.9027, 0.6691, 0.9386, 0.7478, 0.8917, 0.7503, 0.9027, 0.6724, 0.94, 0.6702, 0.963, 0.7506, 0.8921, 0.7503, 0.9027, 0.7506, 0.8921, 0.6702, 0.963, 0.6664, 0.7961, 0.7395, 0.8303, 0.6656, 0.8703, 0.7395, 0.8303, 0.7378, 0.8647, 0.6656, 0.8703, 0.6691, 0.9386, 0.6656, 0.8703, 0.7478, 0.8917, 0.7378, 0.8647, 0.7478, 0.8917, 0.6656, 0.8703, 0.6724, 0.94, 0.7506, 0.8921, 0.67, 0.872, 0.7506, 0.8921, 0.7417, 0.8652, 0.67, 0.872, 0.67, 0.872, 0.7417, 0.8652, 0.6664, 0.7961, 0.7417, 0.8652, 0.7395, 0.8303, 0.6664, 0.7961, 0.7478, 0.8917, 0.7891, 0.846, 0.7503, 0.9027, 0.7891, 0.846, 0.7506, 0.8921, 0.7503, 0.9027, 0.7395, 0.8303, 0.7891, 0.846, 0.7378, 0.8647, 0.7891, 0.846, 0.7478, 0.8917, 0.7378, 0.8647, 0.7506, 0.8921, 0.7891, 0.846, 0.7417, 0.8652, 0.7891, 0.846, 0.7395, 0.8303, 0.7417, 0.8652])
me_0x0770df8f_gmdl_003.materials.append(mat_material_001)
me_0x0770df8f_gmdl_003.use_remesh_fix_poles = True
me_0x0770df8f_gmdl_003.use_remesh_preserve_attributes = False
me_0x0770df8f_gmdl_003.use_paint_bone_selection = False
me_0x0770df8f_gmdl_003.use_paint_mask_vertex = True
me_0x0770df8f_gmdl_003.update()
arm_armature = bpy.data.armatures.new('Armature')  # bones are not reproduced

# ---- objects
ob_0x0770df8f_f1_l_0_667647_u1 = bpy.data.objects.new('0x0770DF8F F1 L 0.667647 U1', me_0x0770df8f_gmdl_003)
ob_armature = bpy.data.objects.new('Armature', arm_armature)

# ---- transforms, parenting, visibility, modifiers, constraints
ob_0x0770df8f_f1_l_0_667647_u1.parent = ob_armature
ob_0x0770df8f_f1_l_0_667647_u1.location = (0.0, 0.0, 0.0)
_vg = ob_0x0770df8f_f1_l_0_667647_u1.vertex_groups.new(name='Bone')
for _i, _w in zip([0, 1, 2, 3, 4, 5, 6, 7, 8, 9, 10, 11, 12, 13, 14, 15, 16, 17, 18, 19, 20, 21, 22, 23, 24, 25, 26, 27, 28, 29, 30, 31, 32, 33, 34, 35, 36, 37, 38, 39, 40, 41, 42, 43, 44, 45, 46, 47, 48, 49, 50, 51, 52, 53, 54, 55, 56, 57, 58, 59, 60, 61, 62, 63, 64, 65, 66, 67, 68, 69, 70, 71, 72, 73, 74, 75, 76, 77, 78, 79, 80, 81, 82, 83, 84, 85, 86, 87, 88, 89, 90, 91, 92, 93, 94, 95, 96, 97, 98, 99, 100, 101, 102, 103, 104, 105, 106, 107, 108, 109, 110, 111, 112, 113, 114, 115, 116, 117, 118, 119, 120, 121, 122, 123, 124, 125, 126, 127, 128, 129, 130, 131, 132, 133, 134, 135, 136, 137, 138, 139, 140, 141, 142, 143, 144, 145, 146, 147, 148, 149, 150, 151, 152, 153, 154, 155, 156, 157, 158, 159, 160, 161, 162, 163, 164, 165, 166, 167, 168, 169, 170, 171, 172, 173, 174, 175, 176, 177, 178, 179, 180, 181, 182, 183, 184, 185, 186, 187, 188, 189, 190, 191, 192, 193, 194, 195, 196, 197, 198, 199, 200, 201, 202, 203, 204, 205, 206, 207, 208, 209, 210, 211, 212, 213, 214, 215, 216, 217, 218, 219, 220, 221, 222, 223, 224, 225, 226, 227, 228, 229, 230, 231, 232, 233, 234, 235, 236, 237, 238, 239, 240, 241, 242, 243, 244, 245, 246, 247, 248, 249, 250, 251], [1.0, 1.0, 1.0, 1.0, 1.0, 1.0, 1.0, 1.0, 1.0, 1.0, 1.0, 1.0, 1.0, 1.0, 1.0, 1.0, 1.0, 1.0, 1.0, 1.0, 1.0, 0.7, 0.9, 0.9, 0.7, 1.0, 0.9, 0.9, 0.7, 0.9, 0.7, 0.9, 0.7, 0.9, 0.7, 0.2, 0.4, 0.4, 0.198, 0.0, 0.4, 0.0, 0.2, 0.4, 0.2, 0.4, 0.2, 0.4, 0.2, 0.0, 0.0, 0.0, 0.0, 0.0, 0.0, 0.0, 0.0, 0.0, 0.0, 1.192e-06, 1.371e-06, 0.0, 3.219e-06, 0.0, 0.0, 0.0, 0.0, 0.0, 0.0, 0.05, 0.05, 0.05, 0.05, 0.05, 0.0, 0.05, 0.6, 0.6, 0.6, 0.6, 0.6, 0.6, 0.6, 0.0, 0.15, 0.15, 0.15, 0.1, 0.1, 0.0, 0.0, 5.847e-05, 0.0, 0.0, 1.252e-06, 1.609e-06, 0.0, 0.0, 0.0, 0.0, 0.0, 0.0, 0.0, 0.002275, 0.0, 0.0, 0.0, 0.0, 0.0, 0.0, 1.669e-06, 0.0, 0.0, 0.0, 0.0, 0.0, 0.0, 0.0, 0.0, 0.0, 0.0, 0.0, 0.0, 0.0, 0.0, 0.0, 0.0, 0.0, 0.0, 0.0, 0.0, 0.0, 0.0, 0.0, 0.0, 0.0, 0.0, 0.0, 0.0, 0.0, 0.0, 0.0, 0.0, 0.0, 0.0, 0.0, 0.0, 0.0, 9.853e-05, 0.0, 0.0, 0.0, 0.0, 0.0, 0.0, 0.0, 0.0, 0.0, 0.0, 0.0, 0.0, 0.0, 0.0, 0.0, 0.0, 0.0, 0.0, 0.0, 0.0, 0.0, 0.0, 0.0, 0.0, 0.0, 0.0, 0.0, 0.0, 0.0, 0.0, 0.0, 0.0, 0.0, 1.381e-10, 0.0, 0.0, 0.0, 0.0, 0.0, 0.0, 0.0, 0.0, 0.0, 0.0, 0.0, 0.0, 0.0, 0.0, 0.0, 0.0, 0.0, 0.0, 0.0, 0.0, 0.0, 0.0, 0.0, 0.0, 0.0, 0.0, 0.0, 0.0, 0.0, 0.0, 0.0, 0.0, 0.0, 0.0, 0.0, 0.0, 0.0, 0.0, 0.0, 0.0, 0.0, 0.0, 0.0, 0.0, 0.0, 0.0, 0.0, 0.0, 0.0, 0.0, 0.0, 0.0, 0.0, 0.0, 0.0, 0.0, 0.0, 0.0, 0.0, 0.0, 0.0, 0.0, 0.0, 0.0, 0.0, 0.0, 0.0, 0.0, 0.0]): _vg.add([_i], _w, 'REPLACE')
_vg = ob_0x0770df8f_f1_l_0_667647_u1.vertex_groups.new(name='Bone.001')
_vg.add([63], 1.0, 'REPLACE')
_vg = ob_0x0770df8f_f1_l_0_667647_u1.vertex_groups.new(name='Bone.002')
for _i, _w in zip([21, 22, 23, 24, 26, 27, 28, 29, 30, 31, 32, 33, 34, 35, 36, 37, 38, 39, 40, 41, 42, 43, 44, 45, 46, 47, 48, 49, 50, 51, 52, 53, 54, 55, 56, 57, 58, 59, 60, 61, 62, 64, 65, 66, 67, 68, 69, 70, 71, 72, 73, 74, 75, 76, 77, 78, 79, 80, 81, 82, 83, 84, 85, 86, 87, 88, 89, 160, 161, 162, 163, 164, 165, 166, 167, 168, 169, 170, 171, 172, 173, 174, 175, 176, 177, 178, 179, 180, 181, 182, 183, 184, 185, 186, 187, 188, 189, 190, 191, 192, 193, 194, 195, 196, 197, 198, 199, 200, 201, 202, 203, 204, 205, 206, 207, 208, 209, 210, 211, 212, 213, 214, 215, 216, 217, 218, 219, 220, 221, 222, 223, 224, 225, 226, 227, 228, 229, 230, 231, 232, 233, 234, 235, 236, 237, 238, 239, 240, 241, 242, 243, 244, 245, 246, 247, 248, 249, 250, 251], [0.3, 0.1, 0.1, 0.3, 0.1, 0.1, 0.3, 0.1, 0.3, 0.1, 0.3, 0.1, 0.3, 0.8, 0.6, 0.6, 0.802, 0.0, 0.6, 0.0, 0.8, 0.6, 0.8, 0.6, 0.8, 0.6, 0.8, 1.0, 1.0, 1.0, 1.0, 1.0, 1.0, 1.0, 1.0, 1.0, 1.0, 1.0, 1.0, 1.0, 1.0, 1.0, 1.0, 1.0, 1.0, 1.0, 0.95, 0.95, 0.95, 0.95, 0.95, 1.0, 0.95, 0.4, 0.4, 0.4, 0.4, 0.4, 0.4, 0.4, 0.0, 0.85, 0.85, 0.85, 0.9, 0.9, 0.0, 0.0, 0.0, 0.0, 0.0, 0.0, 0.0, 0.0, 0.0, 0.0, 0.0, 0.0, 0.0, 0.0, 1.55e-06, 0.0, 0.0, 2.325e-06, 0.0, 0.0, 0.0, 0.0, 0.0, 4.768e-06, 0.0, 0.0001938, 0.0, 0.0, 0.0, 0.0, 0.0, 0.0, 0.0, 0.0, 0.0, 0.0, 0.0, 0.0, 0.0, 0.0, 0.0, 0.0, 0.0, 0.0, 0.0, 0.0, 0.0, 0.0, 0.0, 0.0, 0.0, 0.0, 0.0, 0.0, 0.0, 0.0, 0.0, 0.0, 0.0, 0.0, 0.0, 0.0, 0.0, 0.0, 0.0, 0.0, 0.0, 0.0, 0.0, 0.0, 1.192e-06, 0.0, 0.0, 0.0, 0.0, 0.0, 0.0, 0.0, 0.0, 0.0, 0.0, 0.0, 0.0, 0.0, 0.0, 0.0, 0.0, 0.0, 0.0, 0.0, 3.934e-06, 0.0, 0.0]): _vg.add([_i], _w, 'REPLACE')
_vg = ob_0x0770df8f_f1_l_0_667647_u1.vertex_groups.new(name='Bone.003')
for _i, _w in zip([90, 91, 92, 93, 94, 95, 96, 97, 98, 99, 100, 101, 102, 103, 104, 105, 106, 107, 108, 109, 110], [1.0, 0.9999, 1.0, 1.0, 1.0, 1.0, 1.0, 1.0, 1.0, 1.0, 1.0, 1.0, 1.0, 0.9977, 1.0, 1.0, 1.0, 1.0, 1.0, 1.0, 1.0]): _vg.add([_i], _w, 'REPLACE')
_vg = ob_0x0770df8f_f1_l_0_667647_u1.vertex_groups.new(name='Bone.004')
_vg.add([111, 112, 113, 114, 115, 116, 117, 118, 119, 120, 121, 122, 123, 124, 125, 126, 127, 128, 129, 130, 131, 132, 133, 134, 135, 136, 137, 138], 1.0, 'REPLACE')
_vg = ob_0x0770df8f_f1_l_0_667647_u1.vertex_groups.new(name='Bone.005')
for _i, _w in zip([139, 140, 141, 142, 143, 144, 145, 146, 147, 148, 149, 150, 151, 152, 153, 154, 155, 156, 157, 158, 159], [1.0, 1.0, 1.0, 1.0, 1.0, 1.0, 1.0, 1.0, 1.0, 0.9999, 1.0, 1.0, 1.0, 1.0, 1.0, 1.0, 1.0, 1.0, 1.0, 1.0, 1.0]): _vg.add([_i], _w, 'REPLACE')
_vg = ob_0x0770df8f_f1_l_0_667647_u1.vertex_groups.new(name='Bone.008')
for _i, _w in zip([39, 160, 161, 162, 163, 164, 165, 166, 167, 168, 169, 170, 171, 172, 173, 174, 175, 176, 177, 178, 179, 180, 181, 182, 183, 184, 185, 186, 187], [1.0, 1.0, 1.0, 1.0, 1.0, 1.0, 1.0, 1.0, 1.0, 1.0, 1.0, 1.0, 1.0, 1.0, 1.0, 1.0, 1.0, 1.0, 1.0, 1.0, 1.0, 1.0, 1.0, 1.0, 1.0, 0.9998, 1.0, 1.0, 1.0]): _vg.add([_i], _w, 'REPLACE')
_vg = ob_0x0770df8f_f1_l_0_667647_u1.vertex_groups.new(name='Bone.007')
for _i, _w in zip([83, 89, 210, 211, 212, 213, 214, 215, 216, 217, 218, 219, 220, 221, 222, 223, 224, 225, 226, 227, 228, 229, 230], [1.0, 1.0, 1.0, 1.0, 1.0, 1.0, 1.0, 1.0, 1.0, 1.0, 1.0, 1.0, 1.0, 1.0, 1.0, 1.0, 1.0, 1.0, 1.0, 1.0, 1.0, 1.0, 1.0]): _vg.add([_i], _w, 'REPLACE')
_vg = ob_0x0770df8f_f1_l_0_667647_u1.vertex_groups.new(name='Bone.006')
for _i, _w in zip([231, 232, 233, 234, 235, 236, 237, 238, 239, 240, 241, 242, 243, 244, 245, 246, 247, 248, 249, 250, 251], [1.0, 1.0, 1.0, 1.0, 1.0, 1.0, 1.0, 1.0, 1.0, 1.0, 1.0, 1.0, 1.0, 1.0, 1.0, 1.0, 1.0, 1.0, 1.0, 1.0, 1.0]): _vg.add([_i], _w, 'REPLACE')
_vg = ob_0x0770df8f_f1_l_0_667647_u1.vertex_groups.new(name='Bone.010')
_vg.add([41, 188, 189, 190, 191, 192, 193, 194, 195, 196, 197, 198, 199, 200, 201, 202, 203, 204, 205, 206, 207, 208, 209], 1.0, 'REPLACE')
_m = ob_0x0770df8f_f1_l_0_667647_u1.modifiers.new('Armature', 'ARMATURE')
_m.object = ob_armature
ob_armature.location = (0.0, 0.0, 0.0)

# ---- collection membership
col_collection.objects.link(ob_0x0770df8f_f1_l_0_667647_u1)
col_collection.objects.link(ob_armature)

# ---- scene / render settings (as saved in the file)
scene.frame_start = 1; scene.frame_end = 250; scene.frame_set(30)
scene.render.engine = 'BLENDER_EEVEE_NEXT'
scene.cycles.sampling_pattern = 'TABULATED_SOBOL'
scene.cycles.use_light_tree = False
scene.view_settings.view_transform = 'Filmic'
bpy.context.view_layer.update()

# ---- added for rendering (the .blend has no active camera and no usable light): camera, sun
cam_auto = bpy.data.cameras.new('AutoCamera')
cam_auto.lens = 50.0
cam_auto.sensor_width = 36.0
cam_auto.clip_end = 1000.0
ob_auto_camera = bpy.data.objects.new('AutoCamera', cam_auto)
scene.collection.objects.link(ob_auto_camera)
ob_auto_camera.location = (3.01416, -4.89085, 2.37717)
ob_auto_camera.rotation_euler = (1.09748, -7.21219e-08, 0.694738)
scene.camera = ob_auto_camera
light_auto_sun = bpy.data.lights.new('AutoSun', 'SUN')
light_auto_sun.energy = 3.0
light_auto_sun.angle = 0.0523599
ob_auto_sun = bpy.data.objects.new('AutoSun', light_auto_sun)
scene.collection.objects.link(ob_auto_sun)
ob_auto_sun.rotation_euler = (0.872665, 0.174533, 0.523599)
bpy.context.view_layer.update()
